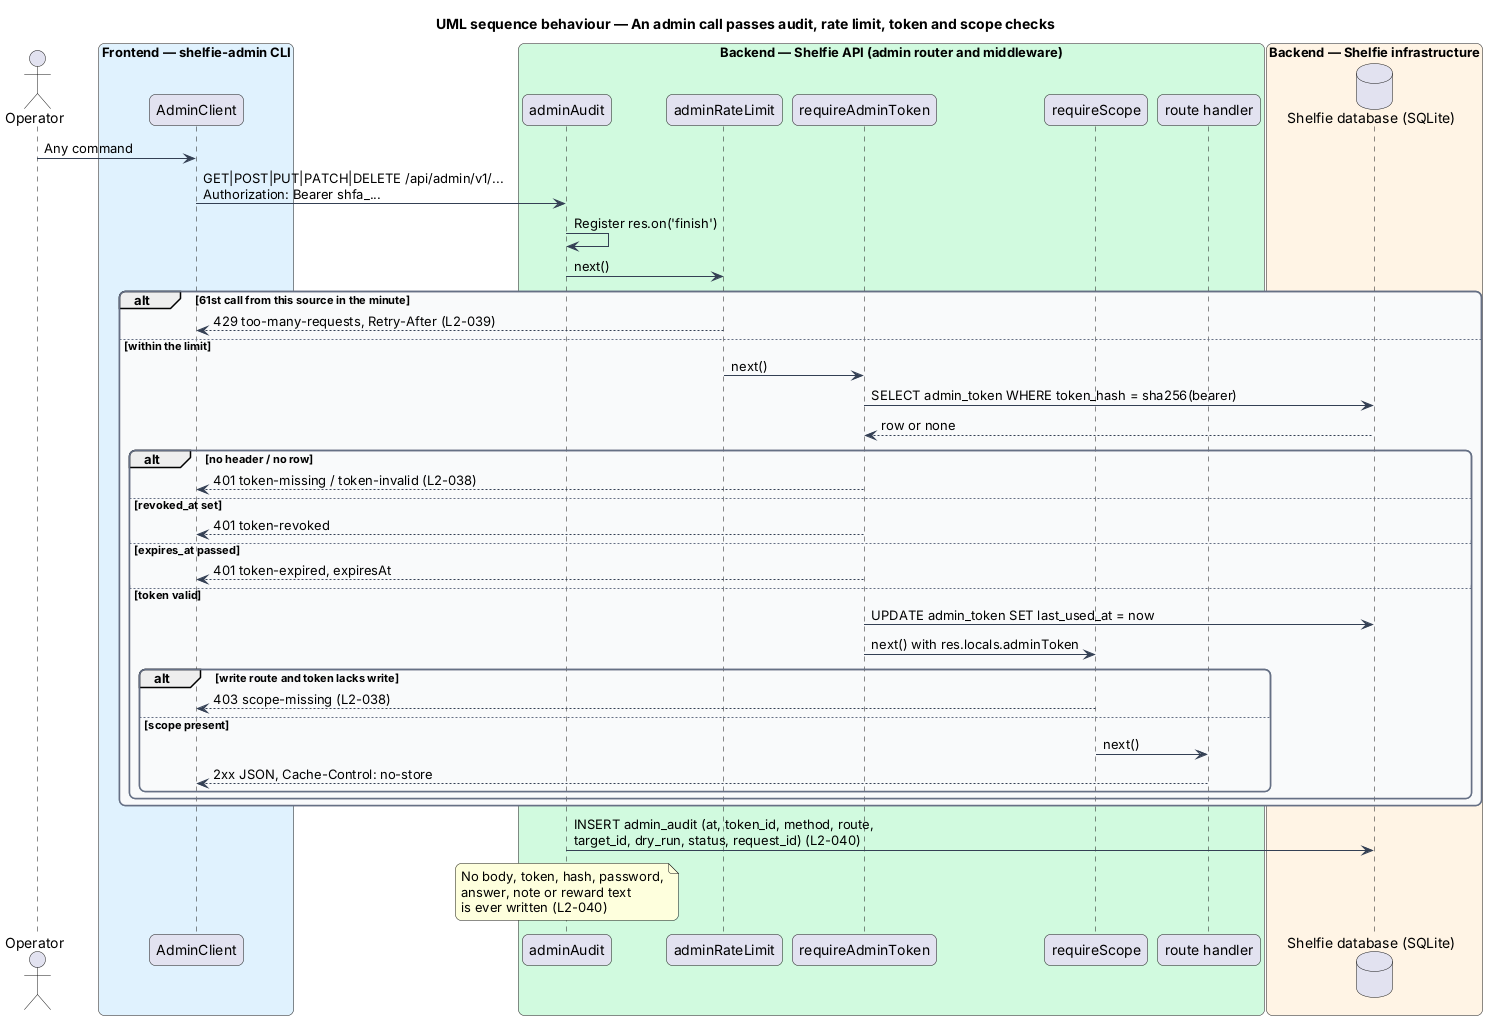

The diagram above was rendered by PlantUML. Its source (embedded in the PNG):
@startuml
title UML sequence behaviour — An admin call passes audit, rate limit, token and scope checks
skinparam backgroundColor #FFFFFF
skinparam shadowing false
skinparam roundcorner 12
skinparam defaultFontName Arial
skinparam ArrowColor #344054
skinparam rectangle {
  BorderColor #344054
  FontColor #101828
}
skinparam package {
  BorderColor #667085
  FontColor #101828
  BackgroundColor #F9FAFB
}
actor "Operator" as actor
box "Frontend — shelfie-admin CLI" #E0F2FE
  participant "AdminClient" as client
end box
box "Backend — Shelfie API (admin router and middleware)" #D1FADF
  participant "adminAudit" as audit
  participant "adminRateLimit" as rate
  participant "requireAdminToken" as auth
  participant "requireScope" as scope
  participant "route handler" as handler
end box
box "Backend — Shelfie infrastructure" #FFF4E5
  database "Shelfie database (SQLite)" as db
end box
actor -> client : Any command
client -> audit : GET|POST|PUT|PATCH|DELETE /api/admin/v1/...\nAuthorization: Bearer shfa_...
audit -> audit : Register res.on('finish')
audit -> rate : next()
alt 61st call from this source in the minute
  rate --> client : 429 too-many-requests, Retry-After (L2-039)
else within the limit
  rate -> auth : next()
  auth -> db : SELECT admin_token WHERE token_hash = sha256(bearer)
  db --> auth : row or none
  alt no header / no row
    auth --> client : 401 token-missing / token-invalid (L2-038)
  else revoked_at set
    auth --> client : 401 token-revoked
  else expires_at passed
    auth --> client : 401 token-expired, expiresAt
  else token valid
    auth -> db : UPDATE admin_token SET last_used_at = now
    auth -> scope : next() with res.locals.adminToken
    alt write route and token lacks write
      scope --> client : 403 scope-missing (L2-038)
    else scope present
      scope -> handler : next()
      handler --> client : 2xx JSON, Cache-Control: no-store
    end
  end
end
audit -> db : INSERT admin_audit (at, token_id, method, route,\ntarget_id, dry_run, status, request_id) (L2-040)
note over audit
  No body, token, hash, password,
  answer, note or reward text
  is ever written (L2-040)
end note
@enduml